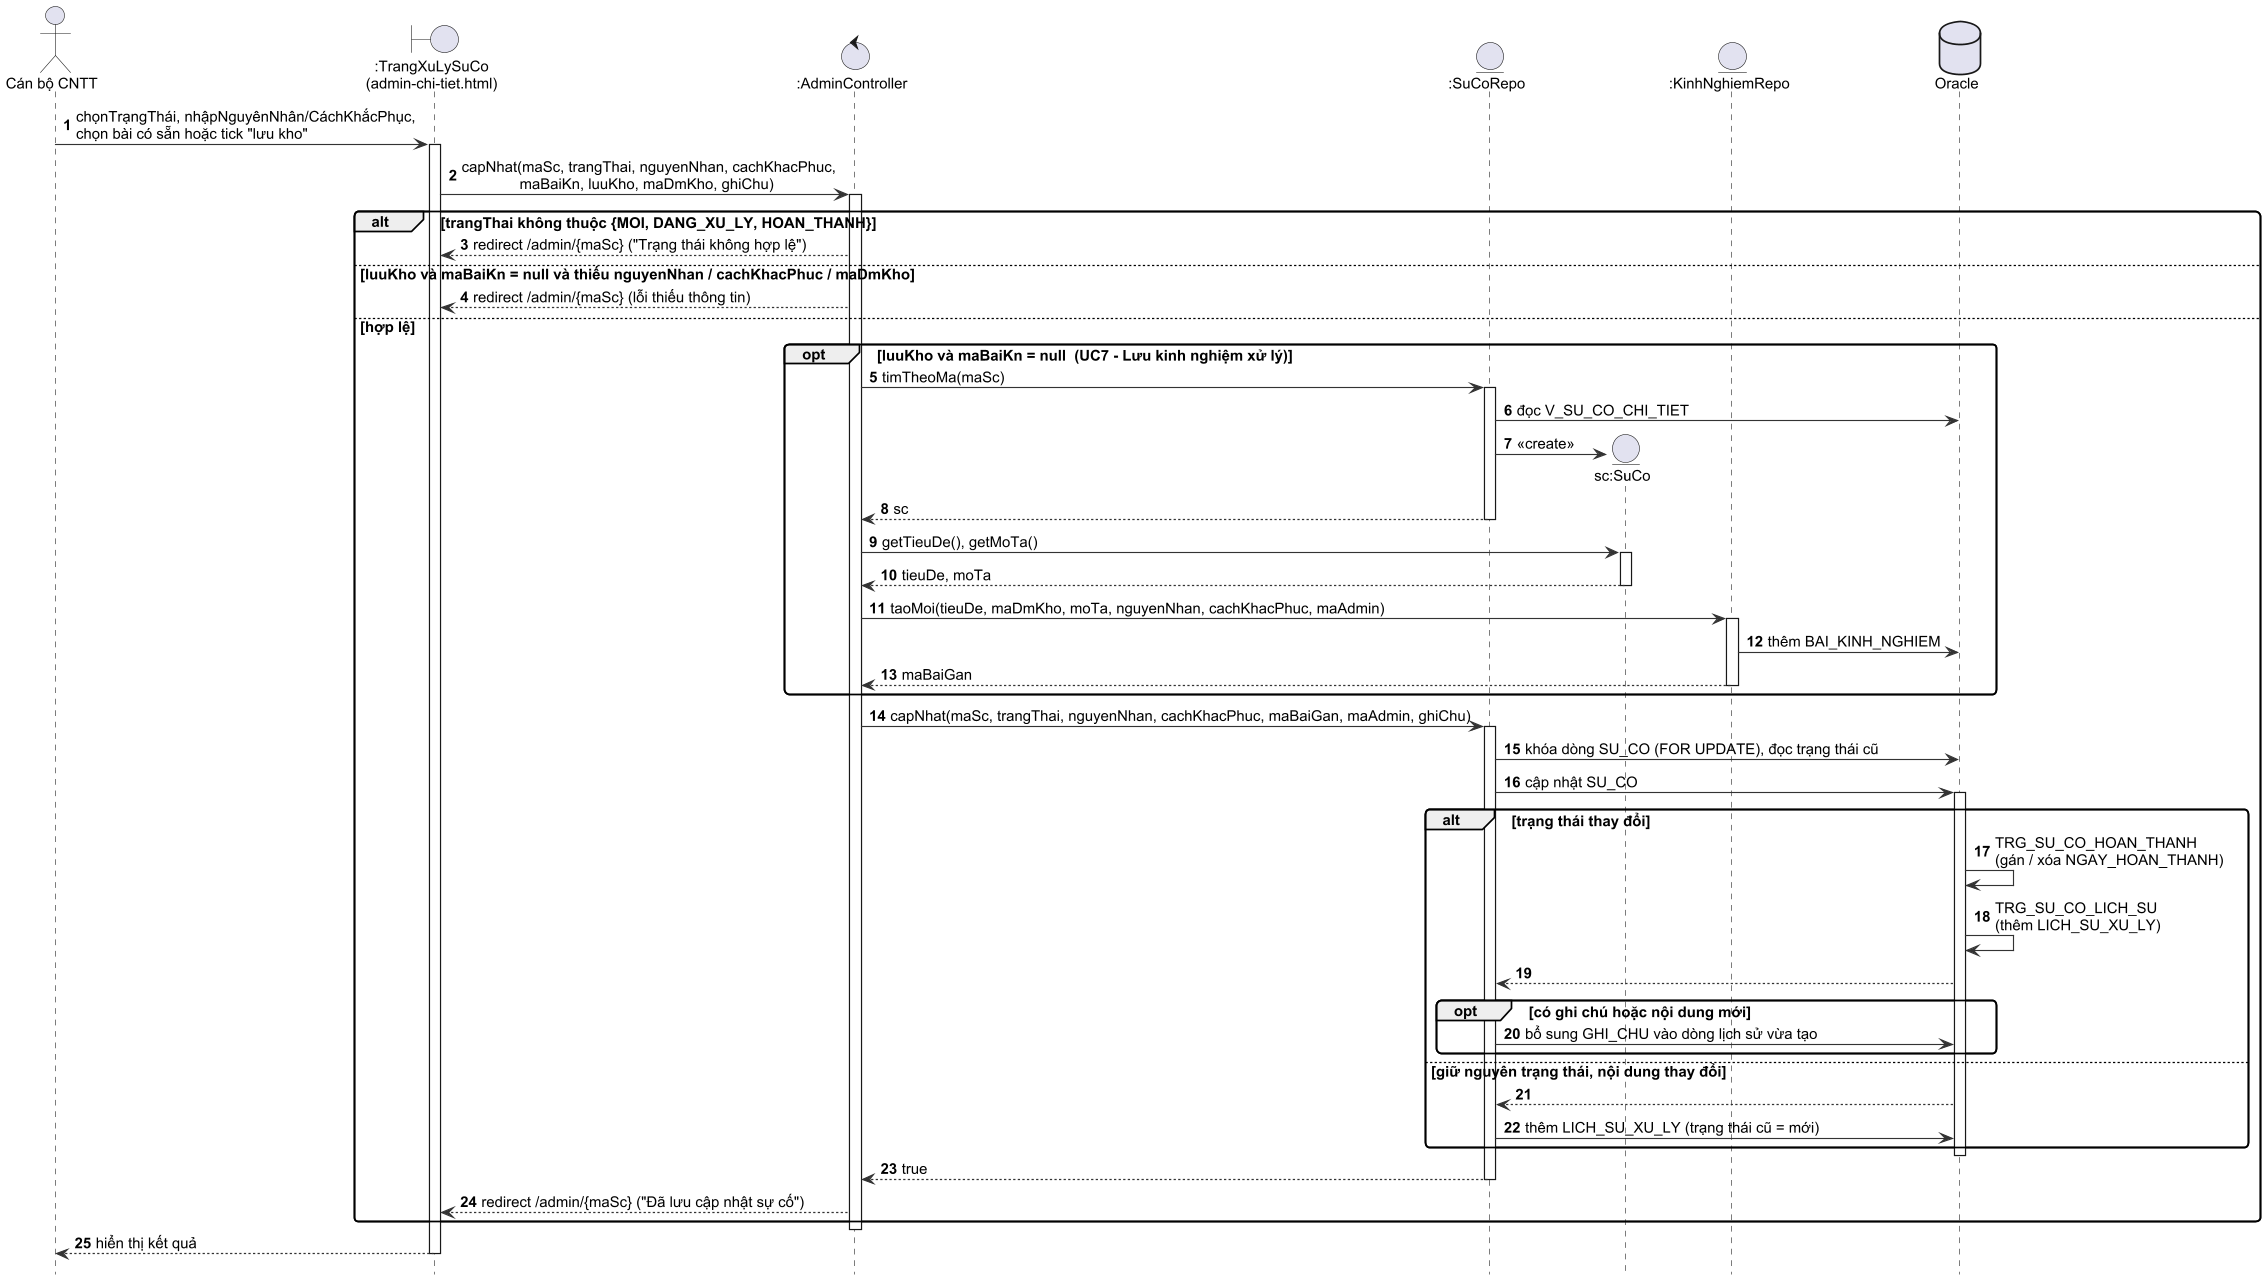

The diagram above was rendered by PlantUML. Its source (embedded in the PNG):
@startuml h3_2b_sd_uc6_uc7
!include _style.iuml
hide footbox
autonumber
actor "Cán bộ CNTT" as A
boundary ":TrangXuLySuCo\n(admin-chi-tiet.html)" as B
control ":AdminController" as C
entity ":SuCoRepo" as SR
entity "sc:SuCo" as SC
entity ":KinhNghiemRepo" as KR
database "Oracle" as DB

A -> B : chọnTrạngThái, nhậpNguyênNhân/CáchKhắcPhục,\nchọn bài có sẵn hoặc tick "lưu kho"
activate B
B -> C : capNhat(maSc, trangThai, nguyenNhan, cachKhacPhuc,\n              maBaiKn, luuKho, maDmKho, ghiChu)
activate C
alt trangThai không thuộc {MOI, DANG_XU_LY, HOAN_THANH}
  C --> B : redirect /admin/{maSc} ("Trạng thái không hợp lệ")
else luuKho và maBaiKn = null và thiếu nguyenNhan / cachKhacPhuc / maDmKho
  C --> B : redirect /admin/{maSc} (lỗi thiếu thông tin)
else hợp lệ
  opt luuKho và maBaiKn = null  (UC7 - Lưu kinh nghiệm xử lý)
    C -> SR : timTheoMa(maSc)
    activate SR
    SR -> DB : đọc V_SU_CO_CHI_TIET
    create SC
    SR -> SC : «create»
    SR --> C : sc
    deactivate SR
    C -> SC : getTieuDe(), getMoTa()
    activate SC
    SC --> C : tieuDe, moTa
    deactivate SC
    C -> KR : taoMoi(tieuDe, maDmKho, moTa, nguyenNhan, cachKhacPhuc, maAdmin)
    activate KR
    KR -> DB : thêm BAI_KINH_NGHIEM
    KR --> C : maBaiGan
    deactivate KR
  end
  C -> SR : capNhat(maSc, trangThai, nguyenNhan, cachKhacPhuc, maBaiGan, maAdmin, ghiChu)
  activate SR
  SR -> DB : khóa dòng SU_CO (FOR UPDATE), đọc trạng thái cũ
  SR -> DB : cập nhật SU_CO
  activate DB
  alt trạng thái thay đổi
    DB -> DB : TRG_SU_CO_HOAN_THANH\n(gán / xóa NGAY_HOAN_THANH)
    DB -> DB : TRG_SU_CO_LICH_SU\n(thêm LICH_SU_XU_LY)
    DB --> SR
    opt có ghi chú hoặc nội dung mới
      SR -> DB : bổ sung GHI_CHU vào dòng lịch sử vừa tạo
    end
  else giữ nguyên trạng thái, nội dung thay đổi
    DB --> SR
    SR -> DB : thêm LICH_SU_XU_LY (trạng thái cũ = mới)
  end
  deactivate DB
  SR --> C : true
  deactivate SR
  C --> B : redirect /admin/{maSc} ("Đã lưu cập nhật sự cố")
end
deactivate C
B --> A : hiển thị kết quả
deactivate B
@enduml